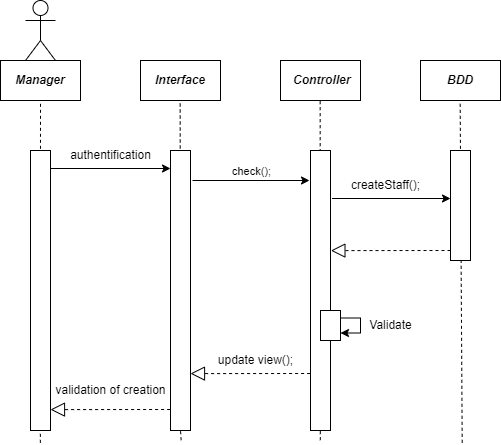

The diagram above was exported from draw.io. Its source (the exported page's mxGraphModel, read from the mxfile embedded in the PNG):
<mxGraphModel dx="1038" dy="649" grid="1" gridSize="10" guides="1" tooltips="1" connect="1" arrows="1" fold="1" page="1" pageScale="1" pageWidth="827" pageHeight="1169" math="0" shadow="0">
  <root>
    <mxCell id="0" />
    <mxCell id="1" parent="0" />
    <mxCell id="z8kgbv1pqhloukU-Y6QI-2" value="&lt;p style=&quot;margin:13px;&quot;&gt;&lt;b&gt;&lt;i&gt;Manager&lt;/i&gt;&lt;/b&gt;&lt;/p&gt;" style="shape=rect;html=1;overflow=fill;whiteSpace=wrap;align=center;fillColor=none;" parent="1" vertex="1">
      <mxGeometry x="70" y="110" width="80" height="40" as="geometry" />
    </mxCell>
    <mxCell id="z8kgbv1pqhloukU-Y6QI-3" value="" style="shape=umlActor;html=1;verticalLabelPosition=bottom;verticalAlign=top;align=center;fillColor=none;" parent="1" vertex="1">
      <mxGeometry x="95" y="50" width="30" height="60" as="geometry" />
    </mxCell>
    <mxCell id="z8kgbv1pqhloukU-Y6QI-4" value="&lt;p style=&quot;margin:13px;&quot;&gt;&lt;b&gt;&lt;i&gt;Interface&lt;/i&gt;&lt;/b&gt;&lt;/p&gt;" style="shape=rect;html=1;overflow=fill;whiteSpace=wrap;align=center;fillColor=none;" parent="1" vertex="1">
      <mxGeometry x="210" y="110" width="80" height="40" as="geometry" />
    </mxCell>
    <mxCell id="z8kgbv1pqhloukU-Y6QI-5" value="&lt;p style=&quot;margin:13px;&quot;&gt;&lt;b&gt;&lt;i&gt;Controller&lt;/i&gt;&lt;/b&gt;&lt;/p&gt;" style="shape=rect;html=1;overflow=fill;whiteSpace=wrap;align=center;fillColor=none;" parent="1" vertex="1">
      <mxGeometry x="350" y="110" width="80" height="40" as="geometry" />
    </mxCell>
    <mxCell id="z8kgbv1pqhloukU-Y6QI-6" value="" style="endArrow=none;dashed=1;html=1;rounded=0;entryX=0.5;entryY=1;entryDx=0;entryDy=0;exitX=0.127;exitY=1.007;exitDx=0;exitDy=0;exitPerimeter=0;" parent="1" target="z8kgbv1pqhloukU-Y6QI-2" edge="1">
      <mxGeometry width="50" height="50" relative="1" as="geometry">
        <mxPoint x="109.84999999999991" y="492.30999999999995" as="sourcePoint" />
        <mxPoint x="440" y="260" as="targetPoint" />
      </mxGeometry>
    </mxCell>
    <mxCell id="z8kgbv1pqhloukU-Y6QI-7" value="" style="endArrow=none;dashed=1;html=1;rounded=0;entryX=0.5;entryY=1;entryDx=0;entryDy=0;exitX=0.5;exitY=1;exitDx=0;exitDy=0;startArrow=none;" parent="1" source="z8kgbv1pqhloukU-Y6QI-10" edge="1">
      <mxGeometry width="50" height="50" relative="1" as="geometry">
        <mxPoint x="249.49999999999991" y="841.3600000000001" as="sourcePoint" />
        <mxPoint x="249.66000000000008" y="150" as="targetPoint" />
      </mxGeometry>
    </mxCell>
    <mxCell id="z8kgbv1pqhloukU-Y6QI-8" value="" style="endArrow=none;dashed=1;html=1;rounded=0;entryX=0.5;entryY=1;entryDx=0;entryDy=0;exitX=0.636;exitY=0.999;exitDx=0;exitDy=0;exitPerimeter=0;" parent="1" edge="1">
      <mxGeometry width="50" height="50" relative="1" as="geometry">
        <mxPoint x="389.79999999999995" y="489.6700000000001" as="sourcePoint" />
        <mxPoint x="389.6600000000001" y="150" as="targetPoint" />
      </mxGeometry>
    </mxCell>
    <mxCell id="z8kgbv1pqhloukU-Y6QI-9" value="" style="rounded=0;whiteSpace=wrap;html=1;fillColor=default;" parent="1" vertex="1">
      <mxGeometry x="100" y="200" width="20" height="280" as="geometry" />
    </mxCell>
    <mxCell id="z8kgbv1pqhloukU-Y6QI-10" value="" style="rounded=0;whiteSpace=wrap;html=1;fillColor=default;" parent="1" vertex="1">
      <mxGeometry x="240" y="200" width="20" height="280" as="geometry" />
    </mxCell>
    <mxCell id="z8kgbv1pqhloukU-Y6QI-11" value="" style="endArrow=none;dashed=1;html=1;rounded=0;entryX=0.5;entryY=1;entryDx=0;entryDy=0;exitX=0.383;exitY=0.999;exitDx=0;exitDy=0;exitPerimeter=0;" parent="1" target="z8kgbv1pqhloukU-Y6QI-10" edge="1">
      <mxGeometry width="50" height="50" relative="1" as="geometry">
        <mxPoint x="250.6500000000001" y="489.6700000000001" as="sourcePoint" />
        <mxPoint x="249.66000000000008" y="150" as="targetPoint" />
      </mxGeometry>
    </mxCell>
    <mxCell id="z8kgbv1pqhloukU-Y6QI-12" value="" style="rounded=0;whiteSpace=wrap;html=1;fillColor=default;" parent="1" vertex="1">
      <mxGeometry x="380" y="200" width="20" height="280" as="geometry" />
    </mxCell>
    <mxCell id="z8kgbv1pqhloukU-Y6QI-13" value="" style="endArrow=classic;html=1;rounded=0;" parent="1" edge="1">
      <mxGeometry width="50" height="50" relative="1" as="geometry">
        <mxPoint x="120" y="218" as="sourcePoint" />
        <mxPoint x="240" y="218" as="targetPoint" />
      </mxGeometry>
    </mxCell>
    <mxCell id="z8kgbv1pqhloukU-Y6QI-14" value="authentification" style="text;html=1;align=center;verticalAlign=middle;resizable=0;points=[];autosize=1;strokeColor=none;fillColor=none;" parent="1" vertex="1">
      <mxGeometry x="130" y="195" width="100" height="20" as="geometry" />
    </mxCell>
    <mxCell id="z8kgbv1pqhloukU-Y6QI-15" value="" style="edgeStyle=none;html=1;endSize=12;endArrow=block;endFill=0;dashed=1;rounded=0;exitX=-0.02;exitY=0.163;exitDx=0;exitDy=0;exitPerimeter=0;" parent="1" edge="1">
      <mxGeometry width="160" relative="1" as="geometry">
        <mxPoint x="239.5999999999999" y="459" as="sourcePoint" />
        <mxPoint x="120" y="459.0999999999999" as="targetPoint" />
      </mxGeometry>
    </mxCell>
    <mxCell id="z8kgbv1pqhloukU-Y6QI-16" value="validation of creation" style="text;html=1;align=center;verticalAlign=middle;resizable=0;points=[];autosize=1;strokeColor=none;fillColor=none;" parent="1" vertex="1">
      <mxGeometry x="115" y="430" width="130" height="20" as="geometry" />
    </mxCell>
    <mxCell id="z8kgbv1pqhloukU-Y6QI-17" value="" style="endArrow=classic;html=1;rounded=0;exitX=1.1;exitY=0.035;exitDx=0;exitDy=0;exitPerimeter=0;entryX=0.02;entryY=0.035;entryDx=0;entryDy=0;entryPerimeter=0;" parent="1" edge="1">
      <mxGeometry width="50" height="50" relative="1" as="geometry">
        <mxPoint x="401.5999999999999" y="248" as="sourcePoint" />
        <mxPoint x="520" y="248" as="targetPoint" />
      </mxGeometry>
    </mxCell>
    <mxCell id="z8kgbv1pqhloukU-Y6QI-18" value="createStaff();" style="text;html=1;align=center;verticalAlign=middle;resizable=0;points=[];autosize=1;strokeColor=none;fillColor=none;" parent="1" vertex="1">
      <mxGeometry x="410" y="220" width="90" height="30" as="geometry" />
    </mxCell>
    <mxCell id="z8kgbv1pqhloukU-Y6QI-20" value="" style="edgeStyle=none;html=1;endSize=12;endArrow=block;endFill=0;dashed=1;rounded=0;exitX=-0.02;exitY=0.163;exitDx=0;exitDy=0;exitPerimeter=0;" parent="1" edge="1">
      <mxGeometry width="160" relative="1" as="geometry">
        <mxPoint x="379.5999999999999" y="423" as="sourcePoint" />
        <mxPoint x="260" y="423.0999999999999" as="targetPoint" />
      </mxGeometry>
    </mxCell>
    <mxCell id="z8kgbv1pqhloukU-Y6QI-22" value="&lt;p style=&quot;margin:13px;&quot;&gt;&lt;b&gt;&lt;i&gt;BDD&lt;/i&gt;&lt;/b&gt;&lt;/p&gt;" style="shape=rect;html=1;overflow=fill;whiteSpace=wrap;align=center;fillColor=none;" parent="1" vertex="1">
      <mxGeometry x="490" y="110" width="80" height="40" as="geometry" />
    </mxCell>
    <mxCell id="z8kgbv1pqhloukU-Y6QI-23" value="" style="endArrow=none;dashed=1;html=1;rounded=0;entryX=0.5;entryY=1;entryDx=0;entryDy=0;exitX=0.894;exitY=1.007;exitDx=0;exitDy=0;exitPerimeter=0;" parent="1" edge="1">
      <mxGeometry width="50" height="50" relative="1" as="geometry">
        <mxPoint x="531.7" y="492.30999999999995" as="sourcePoint" />
        <mxPoint x="529.6600000000001" y="150" as="targetPoint" />
      </mxGeometry>
    </mxCell>
    <mxCell id="z8kgbv1pqhloukU-Y6QI-24" value="" style="rounded=0;whiteSpace=wrap;html=1;fillColor=default;" parent="1" vertex="1">
      <mxGeometry x="520" y="200" width="20" height="110" as="geometry" />
    </mxCell>
    <mxCell id="z8kgbv1pqhloukU-Y6QI-26" value="" style="edgeStyle=none;html=1;endSize=12;endArrow=block;endFill=0;dashed=1;rounded=0;exitX=-0.02;exitY=0.163;exitDx=0;exitDy=0;exitPerimeter=0;" parent="1" edge="1">
      <mxGeometry width="160" relative="1" as="geometry">
        <mxPoint x="519.9999999999999" y="300" as="sourcePoint" />
        <mxPoint x="400.4" y="300.0999999999999" as="targetPoint" />
      </mxGeometry>
    </mxCell>
    <mxCell id="z8kgbv1pqhloukU-Y6QI-27" value="update view();" style="text;html=1;align=center;verticalAlign=middle;resizable=0;points=[];autosize=1;strokeColor=none;fillColor=none;" parent="1" vertex="1">
      <mxGeometry x="280" y="400" width="90" height="20" as="geometry" />
    </mxCell>
    <mxCell id="z8kgbv1pqhloukU-Y6QI-28" value="" style="rounded=0;whiteSpace=wrap;html=1;fillColor=default;" parent="1" vertex="1">
      <mxGeometry x="390" y="360" width="20" height="30" as="geometry" />
    </mxCell>
    <mxCell id="z8kgbv1pqhloukU-Y6QI-29" value="" style="endArrow=classic;html=1;rounded=0;exitX=1;exitY=0.25;exitDx=0;exitDy=0;edgeStyle=orthogonalEdgeStyle;entryX=1;entryY=0.75;entryDx=0;entryDy=0;" parent="1" edge="1">
      <mxGeometry width="50" height="50" relative="1" as="geometry">
        <mxPoint x="410" y="367.5" as="sourcePoint" />
        <mxPoint x="410" y="382.5" as="targetPoint" />
        <Array as="points">
          <mxPoint x="430" y="368" />
          <mxPoint x="430" y="383" />
        </Array>
      </mxGeometry>
    </mxCell>
    <mxCell id="z8kgbv1pqhloukU-Y6QI-30" value="Validate" style="text;html=1;align=center;verticalAlign=middle;resizable=0;points=[];autosize=1;strokeColor=none;fillColor=none;" parent="1" vertex="1">
      <mxGeometry x="425" y="360" width="70" height="30" as="geometry" />
    </mxCell>
    <mxCell id="nBmRKQCajf0EC_qmGQJC-2" value="" style="endArrow=classic;html=1;" parent="1" edge="1">
      <mxGeometry relative="1" as="geometry">
        <mxPoint x="262" y="230" as="sourcePoint" />
        <mxPoint x="379" y="230" as="targetPoint" />
      </mxGeometry>
    </mxCell>
    <mxCell id="nBmRKQCajf0EC_qmGQJC-3" value="check();" style="edgeLabel;resizable=0;html=1;align=center;verticalAlign=middle;" parent="nBmRKQCajf0EC_qmGQJC-2" connectable="0" vertex="1">
      <mxGeometry relative="1" as="geometry">
        <mxPoint x="-1" y="-10" as="offset" />
      </mxGeometry>
    </mxCell>
  </root>
</mxGraphModel>